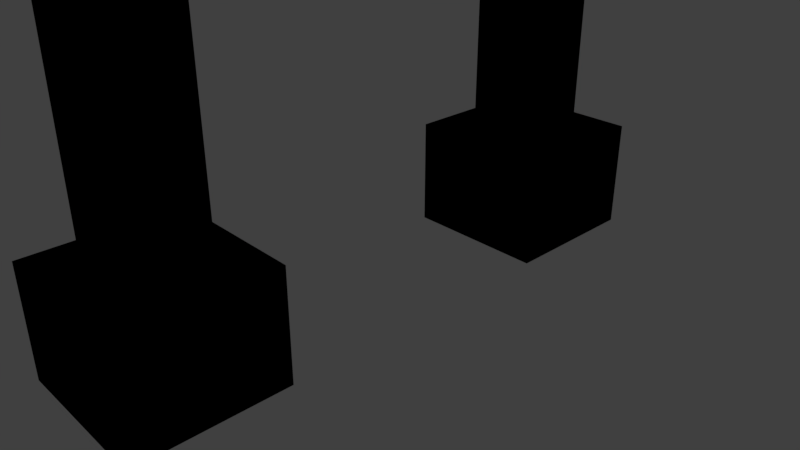 # Source: gate.blend  (saved by Blender 2.79.0; exported with 4.5.12 LTS)
import bpy
from mathutils import Matrix  # noqa: F401  (used for matrix-valued properties, if any)

bpy.ops.wm.read_factory_settings(use_empty=True)
scene = bpy.context.scene
scene.name = 'Scene'

# ---- collections
col_collection_1 = bpy.data.collections.new('Collection 1'); scene.collection.children.link(col_collection_1)

# ---- materials (node trees are filled in below, after node groups)
mat_bottom = bpy.data.materials.new('Bottom')
mat_bottom.alpha_threshold = 0.0
mat_bottom.use_transparent_shadow = False
mat_bottom.diffuse_color = (0.8, 0.01185, 0.01224, 1.0)
mat_bottom.roughness = 0.5
mat_top = bpy.data.materials.new('Top')
mat_top.alpha_threshold = 0.0
mat_top.use_transparent_shadow = False
mat_top.diffuse_color = (0.0, 0.0, 0.0, 1.0)
mat_top.roughness = 0.5

# ---- material node trees

# ---- world
world_world = bpy.data.worlds.new('World'); scene.world = world_world
world_world.color = (0.05088, 0.05088, 0.05088)
world_world.use_sun_shadow = False
world_world.sun_shadow_jitter_overblur = 0.0
world_world.cycles.sampling_method = 'MANUAL'

# ---- cameras
cam_camera = bpy.data.cameras.new('Camera')
cam_camera.clip_end = 100.0
cam_camera.lens = 35.0
cam_camera.sensor_width = 32.0
cam_camera.sensor_height = 18.0
cam_camera.ortho_scale = 7.314
cam_camera.dof.focus_distance = 0.0
cam_camera.dof.aperture_fstop = 128.0

# ---- lights
light_lamp = bpy.data.lights.new('Lamp', 'POINT')
light_lamp.transmission_factor = 0.0
light_lamp.cutoff_distance = 30.0
light_lamp.energy = 100.0
light_lamp.shadow_buffer_clip_start = 1.001
light_lamp.shadow_soft_size = 0.1
light_lamp.shadow_maximum_resolution = 0.006
light_lamp.use_absolute_resolution = True

# ---- meshes
me_cube_002 = bpy.data.meshes.new('Cube.002')
me_cube_002.from_pydata([(1.073, -0.1164, 0.8806), (0.07343, -0.1164, 0.8806), (0.07343, -1.116, 0.8806), (1.073, -1.116, 0.8806), (1.073, 4.884, 0.8806), (0.07343, 4.884, 0.8806), (0.07343, 5.884, 0.8806), (1.073, 5.884, 0.8806), (1.073, -0.1164, 5.881), (0.07343, -0.1164, 5.881), (0.07343, -1.116, 5.881), (1.073, -1.116, 5.881), (1.073, 5.884, 5.881), (0.07343, 5.884, 5.881), (0.07343, 4.884, 5.881), (1.073, 4.884, 5.881), (1.073, 5.884, 6.881), (0.07343, 5.884, 6.881), (0.07343, 4.884, 6.881), (1.073, 4.884, 6.881), (1.073, -0.1164, 6.881), (0.07343, -0.1164, 6.881), (0.07343, -1.116, 6.881), (1.073, -1.116, 6.881), (1.073, 5.884, 2.981), (0.07343, 5.884, 2.981), (0.07343, 4.884, 2.981), (1.073, 4.884, 2.981), (1.073, 5.884, 7.981), (0.07343, 5.884, 7.981), (0.07343, 4.884, 7.981), (1.073, 4.884, 7.981), (1.073, -0.1164, 2.981), (0.07343, -0.1164, 2.981), (0.07343, -1.116, 2.981), (1.073, -1.116, 2.981), (1.073, -0.1164, 7.981), (0.07343, -0.1164, 7.981), (0.07343, -1.116, 7.981), (1.073, -1.116, 7.981), (1.073, -0.1164, 7.981), (0.07343, -0.1164, 7.981), (0.07343, -1.116, 7.981), (1.073, -1.116, 7.981), (1.073, 5.884, 7.981), (0.07343, 5.884, 7.981), (0.07343, 4.884, 7.981), (1.073, 4.884, 7.981), (1.073, 5.884, 8.981), (0.07343, 5.884, 8.981), (0.07343, 4.884, 8.981), (1.073, 4.884, 8.981), (1.073, -0.1164, 8.981), (0.07343, -0.1164, 8.981), (0.07343, -1.116, 8.981), (1.073, -1.116, 8.981), (1.073, -0.1164, 8.981), (0.07343, -0.1164, 8.981), (0.07343, -1.116, 8.981), (1.073, -1.116, 8.981), (0.07342, -1.116, 8.981), (1.073, -1.116, 8.981), (0.07343, -1.116, 7.981), (1.073, -1.116, 7.981), (1.073, 2.884, 7.981), (1.073, 1.884, 7.981), (0.07343, 1.884, 7.981), (0.07343, 2.884, 7.981), (1.073, 2.884, 6.881), (1.073, 1.884, 6.881), (0.07343, 1.884, 6.881), (0.07343, 2.884, 6.881), (1.073, 6.884, 6.931), (1.073, 5.884, 6.931), (0.07343, 5.884, 6.931), (0.07343, 6.884, 6.931), (1.073, 6.884, 5.831), (1.073, 5.884, 5.831), (0.07343, 5.884, 5.831), (0.07343, 6.884, 5.831), (1.073, -1.116, 6.931), (1.073, -2.116, 6.931), (0.07343, -2.116, 6.931), (0.07343, -1.116, 6.931), (1.073, -1.116, 5.831), (1.073, -2.116, 5.831), (0.07343, -2.116, 5.831), (0.07343, -1.116, 5.831), (0.129, 6.839, 5.886), (1.129, 7.839, 6.936), (1.129, 6.839, 6.936), (0.129, 6.839, 6.936), (0.129, 7.839, 6.936), (1.129, 7.839, 5.836), (1.129, 6.839, 5.836), (0.129, 6.839, 5.836), (0.129, 7.839, 5.836), (0.07898, -2.961, 5.876), (1.079, -1.961, 6.926), (1.079, -2.961, 6.926), (0.07898, -2.961, 6.926), (0.07898, -1.961, 6.926), (1.079, -1.961, 5.826), (1.079, -2.961, 5.826), (0.07898, -2.961, 5.826), (0.07898, -1.961, 5.826), (0.07343, 1.384, 8.021), (1.073, 1.384, 8.021), (1.073, 8.384, 8.021), (0.07343, 8.384, 8.021), (1.073, 9.384, 9.021), (0.07343, 9.384, 9.021), (0.07343, 7.384, 9.021), (1.073, 7.384, 9.021), (1.073, 2.384, 9.021), (0.07343, 2.384, 9.021), (0.07343, 1.384, 9.021), (1.073, 1.384, 9.021), (1.073, 2.384, 9.021), (0.07343, 2.384, 9.021), (0.07343, 1.384, 9.021), (1.073, 1.384, 9.021), (0.07342, 1.384, 9.021), (1.073, 1.384, 9.021), (0.07343, 1.384, 8.021), (1.073, 1.384, 8.021), (1.073, 0.9392, 7.978), (0.07343, 0.9392, 7.978), (0.07343, -3.561, 8.018), (1.073, -3.561, 8.018), (1.073, 3.439, 8.018), (0.07343, 3.439, 8.018), (1.073, 3.439, 9.018), (0.07343, 3.439, 9.018), (0.07343, 2.439, 9.018), (1.073, 2.439, 9.018), (1.073, -2.561, 9.018), (0.07343, -2.561, 9.018), (0.07343, -3.561, 9.018), (1.073, -3.561, 9.018), (1.073, -2.561, 9.018), (0.07343, -2.561, 9.018), (0.07343, -4.616, 9.018), (1.073, -4.616, 9.018), (1.573, 4.384, 1.881), (1.573, 6.384, 1.881), (-0.4266, 6.384, 1.881), (-0.4266, 4.384, 1.881), (1.573, 4.384, 0.3806), (1.573, 6.384, 0.3806), (-0.4266, 6.384, 0.3806), (-0.4266, 4.384, 0.3806), (1.573, -1.616, 1.881), (1.573, 0.3836, 1.881), (-0.4266, 0.3836, 1.881), (-0.4266, -1.616, 1.881), (1.573, -1.616, 0.3806), (1.573, 0.3836, 0.3806), (-0.4266, 0.3836, 0.3806), (-0.4266, -1.616, 0.3806), (1.073, -0.1164, 0.8806), (0.07343, -0.1164, 0.8806), (0.07343, -1.116, 0.8806), (1.073, -1.116, 0.8806), (1.073, 4.884, 0.8806), (0.07343, 4.884, 0.8806), (0.07343, 5.884, 0.8806), (1.073, 5.884, 0.8806), (1.073, -0.1164, 5.881), (0.07343, -0.1164, 5.881), (0.07343, -1.116, 5.881), (1.073, -1.116, 5.881), (1.073, 5.884, 5.881), (0.07343, 5.884, 5.881), (0.07343, 4.884, 5.881), (1.073, 4.884, 5.881), (1.073, 5.884, 6.881), (0.07343, 5.884, 6.881), (0.07343, 4.884, 6.881), (1.073, 4.884, 6.881), (1.073, -0.1164, 6.881), (0.07343, -0.1164, 6.881), (0.07343, -1.116, 6.881), (1.073, -1.116, 6.881), (1.073, 5.884, 2.981), (0.07343, 5.884, 2.981), (0.07343, 4.884, 2.981), (1.073, 4.884, 2.981), (1.073, 5.884, 7.981), (0.07343, 5.884, 7.981), (0.07343, 4.884, 7.981), (1.073, 4.884, 7.981), (1.073, -0.1164, 2.981), (0.07343, -0.1164, 2.981), (0.07343, -1.116, 2.981), (1.073, -1.116, 2.981), (1.073, -0.1164, 7.981), (0.07343, -0.1164, 7.981), (0.07343, -1.116, 7.981), (1.073, -1.116, 7.981), (1.073, -0.1164, 7.981), (0.07343, -0.1164, 7.981), (0.07343, -1.116, 7.981), (1.073, -1.116, 7.981), (1.073, 5.884, 7.981), (0.07343, 5.884, 7.981), (0.07343, 4.884, 7.981), (1.073, 4.884, 7.981), (1.073, 5.884, 8.981), (0.07343, 5.884, 8.981), (0.07343, 4.884, 8.981), (1.073, 4.884, 8.981), (1.073, -0.1164, 8.981), (0.07343, -0.1164, 8.981), (0.07343, -1.116, 8.981), (1.073, -1.116, 8.981), (1.073, -0.1164, 8.981), (0.07343, -0.1164, 8.981), (0.07343, -1.116, 8.981), (1.073, -1.116, 8.981), (0.07342, -1.116, 8.981), (1.073, -1.116, 8.981), (0.07343, -1.116, 7.981), (1.073, -1.116, 7.981), (1.073, 2.884, 7.981), (1.073, 1.884, 7.981), (0.07343, 1.884, 7.981), (0.07343, 2.884, 7.981), (1.073, 2.884, 6.881), (1.073, 1.884, 6.881), (0.07343, 1.884, 6.881), (0.07343, 2.884, 6.881), (1.073, 6.884, 6.931), (1.073, 5.884, 6.931), (0.07343, 5.884, 6.931), (0.07343, 6.884, 6.931), (1.073, 6.884, 5.831), (1.073, 5.884, 5.831), (0.07343, 5.884, 5.831), (0.07343, 6.884, 5.831), (1.073, -1.116, 6.931), (1.073, -2.116, 6.931), (0.07343, -2.116, 6.931), (0.07343, -1.116, 6.931), (1.073, -1.116, 5.831), (1.073, -2.116, 5.831), (0.07343, -2.116, 5.831), (0.07343, -1.116, 5.831), (0.129, 6.839, 5.886), (1.129, 7.839, 6.936), (1.129, 6.839, 6.936), (0.129, 6.839, 6.936), (0.129, 7.839, 6.936), (1.129, 7.839, 5.836), (1.129, 6.839, 5.836), (0.129, 6.839, 5.836), (0.129, 7.839, 5.836), (0.07898, -2.961, 5.876), (1.079, -1.961, 6.926), (1.079, -2.961, 6.926), (0.07898, -2.961, 6.926), (0.07898, -1.961, 6.926), (1.079, -1.961, 5.826), (1.079, -2.961, 5.826), (0.07898, -2.961, 5.826), (0.07898, -1.961, 5.826), (0.07343, 1.384, 8.021), (1.073, 1.384, 8.021), (1.073, 8.384, 8.021), (0.07343, 8.384, 8.021), (1.073, 9.384, 9.021), (0.07343, 9.384, 9.021), (0.07343, 7.384, 9.021), (1.073, 7.384, 9.021), (1.073, 2.384, 9.021), (0.07343, 2.384, 9.021), (0.07343, 1.384, 9.021), (1.073, 1.384, 9.021), (1.073, 2.384, 9.021), (0.07343, 2.384, 9.021), (0.07343, 1.384, 9.021), (1.073, 1.384, 9.021), (0.07342, 1.384, 9.021), (1.073, 1.384, 9.021), (0.07343, 1.384, 8.021), (1.073, 1.384, 8.021), (1.073, 0.9392, 7.978), (0.07343, 0.9392, 7.978), (0.07343, -3.561, 8.018), (1.073, -3.561, 8.018), (1.073, 3.439, 8.018), (0.07343, 3.439, 8.018), (1.073, 3.439, 9.018), (0.07343, 3.439, 9.018), (0.07343, 2.439, 9.018), (1.073, 2.439, 9.018), (1.073, -2.561, 9.018), (0.07343, -2.561, 9.018), (0.07343, -3.561, 9.018), (1.073, -3.561, 9.018), (1.073, -2.561, 9.018), (0.07343, -2.561, 9.018), (0.07343, -4.616, 9.018), (1.073, -4.616, 9.018), (1.573, 4.384, 1.881), (1.573, 6.384, 1.881), (-0.4266, 6.384, 1.881), (-0.4266, 4.384, 1.881), (1.573, 4.384, 0.3806), (1.573, 6.384, 0.3806), (-0.4266, 6.384, 0.3806), (-0.4266, 4.384, 0.3806), (1.573, -1.616, 1.881), (1.573, 0.3836, 1.881), (-0.4266, 0.3836, 1.881), (-0.4266, -1.616, 1.881), (1.573, -1.616, 0.3806), (1.573, 0.3836, 0.3806), (-0.4266, 0.3836, 0.3806), (-0.4266, -1.616, 0.3806), (0.07343, -5.616, 9.881), (1.073, -5.616, 9.881), (1.073, 10.38, 9.881), (0.07343, 10.38, 9.881), (0.07343, -5.616, 9.881), (1.073, -5.616, 9.881), (1.073, 10.38, 9.881), (0.07343, 10.38, 9.881), (1.073, 9.384, 9.021), (1.073, -4.616, 9.018), (1.073, -5.616, 9.881), (1.073, 10.38, 9.881), (0.07343, -4.616, 9.018), (0.07343, -5.616, 9.881), (1.073, -4.616, 9.018), (1.073, -5.616, 9.881), (0.07343, 9.384, 9.021), (0.07343, 10.38, 9.881), (0.07343, -4.616, 9.018), (0.07343, -5.616, 9.881), (1.073, 9.384, 9.021), (1.073, 10.38, 9.881), (0.07343, 9.384, 9.021), (0.07343, 10.38, 9.881), (0.07343, 9.384, 9.021), (0.07343, 10.38, 9.881), (0.07343, -4.616, 9.018), (0.07343, -5.616, 9.881)], [(253, 249), (249, 250), (250, 254), (254, 253), (249, 252), (252, 256), (256, 253), (250, 251), (251, 255), (252, 251), (256, 255), (248, 254), (248, 256), (258, 259), (259, 263), (263, 262), (259, 260), (260, 264), (261, 260), (265, 264), (257, 263), (257, 265), (263, 264), (304, 308), (309, 305), (311, 307), (306, 310), (312, 316), (317, 313), (319, 315), (314, 318), (330, 331), (328, 329), (339, 338), (337, 339), (338, 336), (347, 346), (344, 345), (345, 347), (346, 344)], [(10, 2, 3, 11), (8, 11, 3, 0), (12, 13, 14, 15), (8, 9, 10, 11), (0, 3, 2, 1), (7, 4, 5, 6), (9, 8, 0, 1), (10, 9, 1, 2), (7, 12, 15, 4), (5, 4, 15, 14), (6, 13, 12, 7), (5, 14, 13, 6), (16, 17, 18, 19), (20, 21, 22, 23), (13, 10, 22, 17), (11, 23, 22, 10), (11, 12, 16, 23), (16, 12, 13, 17), (15, 8, 9, 14), (18, 21, 20, 19), (30, 26, 27, 31), (28, 31, 27, 24), (29, 28, 24, 25), (30, 29, 25, 26), (38, 34, 35, 39), (36, 39, 35, 32), (37, 36, 32, 33), (38, 37, 33, 34), (44, 45, 46, 47), (48, 49, 50, 51), (45, 42, 54, 49), (43, 44, 48, 55), (48, 44, 45, 49), (47, 40, 41, 46), (50, 53, 52, 51), (56, 57, 58, 59), (61, 63, 62, 60), (68, 64, 65, 69), (64, 68, 71, 67), (69, 65, 66, 70), (71, 70, 66, 67), (76, 72, 73, 77), (72, 76, 79, 75), (77, 73, 74, 78), (79, 78, 74, 75), (84, 80, 81, 85), (80, 84, 87, 83), (85, 81, 82, 86), (87, 86, 82, 83), (73, 72, 75, 74), (81, 80, 22, 82), (76, 77, 13, 79), (11, 10, 86, 85), (93, 89, 90, 94), (89, 93, 96, 92), (96, 95, 91, 92), (90, 89, 92, 91), (93, 94, 88, 96), (102, 98, 99, 103), (98, 102, 105, 101), (105, 104, 100, 101), (99, 98, 101, 100), (102, 103, 97, 105), (110, 111, 112, 113), (109, 106, 116, 111), (107, 108, 110, 117), (110, 108, 109, 111), (112, 115, 114, 113), (118, 119, 120, 121), (123, 125, 124, 122), (108, 44, 45, 109), (132, 133, 134, 135), (131, 128, 138, 133), (129, 130, 132, 139), (132, 130, 131, 133), (134, 137, 136, 135), (140, 141, 142, 143), (130, 126, 127, 131), (129, 143, 142, 128), (128, 142, 138), (139, 143, 129), (63, 129, 128, 62), (103, 99, 100, 104), (145, 144, 148, 149), (144, 147, 151, 148), (147, 146, 150, 151), (149, 150, 146, 145), (145, 146, 147, 144), (148, 151, 150, 149), (153, 152, 156, 157), (152, 155, 159, 156), (155, 154, 158, 159), (157, 158, 154, 153), (153, 154, 155, 152), (156, 159, 158, 157), (170, 171, 163, 162), (168, 160, 163, 171), (172, 175, 174, 173), (168, 171, 170, 169), (160, 161, 162, 163), (167, 166, 165, 164), (169, 161, 160, 168), (170, 162, 161, 169), (167, 164, 175, 172), (165, 174, 175, 164), (166, 167, 172, 173), (165, 166, 173, 174), (176, 179, 178, 177), (180, 183, 182, 181), (173, 177, 182, 170), (171, 170, 182, 183), (171, 183, 176, 172), (176, 177, 173, 172), (175, 174, 169, 168), (178, 179, 180, 181), (190, 191, 187, 186), (188, 184, 187, 191), (189, 185, 184, 188), (190, 186, 185, 189), (198, 199, 195, 194), (196, 192, 195, 199), (197, 193, 192, 196), (198, 194, 193, 197), (204, 207, 206, 205), (208, 211, 210, 209), (205, 209, 214, 202), (203, 215, 208, 204), (208, 209, 205, 204), (207, 206, 201, 200), (210, 211, 212, 213), (216, 219, 218, 217), (221, 220, 222, 223), (228, 229, 225, 224), (224, 227, 231, 228), (229, 230, 226, 225), (231, 227, 226, 230), (236, 237, 233, 232), (232, 235, 239, 236), (237, 238, 234, 233), (239, 235, 234, 238), (244, 245, 241, 240), (240, 243, 247, 244), (245, 246, 242, 241), (247, 243, 242, 246), (233, 234, 235, 232), (241, 242, 182, 240), (236, 239, 173, 237), (171, 245, 246, 170), (258, 261, 265, 262), (270, 273, 272, 271), (269, 271, 276, 266), (267, 277, 270, 268), (270, 271, 269, 268), (272, 273, 274, 275), (278, 281, 280, 279), (283, 282, 284, 285), (268, 269, 205, 204), (292, 295, 294, 293), (291, 293, 298, 288), (289, 299, 292, 290), (292, 293, 291, 290), (294, 295, 296, 297), (300, 303, 302, 301), (290, 291, 287, 286), (289, 288, 302, 303), (288, 298, 302), (299, 289, 303), (223, 222, 288, 289), (305, 304, 307, 306), (308, 309, 310, 311), (313, 312, 315, 314), (316, 317, 318, 319), (320, 323, 322, 321), (324, 325, 326, 327), (325, 303, 270, 326), (302, 324, 330, 329), (332, 334, 335, 333), (327, 271, 332, 333), (331, 337, 336, 328), (341, 340, 342, 343)])
me_cube_002.polygons.foreach_set('material_index', [0, 0, 0, 0, 0, 0, 0, 0, 0, 0, 0, 0, 0, 0, 0, 0, 0, 0, 0, 0, 0, 0, 0, 0, 0, 0, 0, 0, 0, 0, 0, 0, 0, 0, 0, 0, 0, 0, 0, 0, 0, 0, 0, 0, 0, 0, 0, 0, 0, 0, 0, 0, 0, 1, 1, 1, 1, 1, 1, 0, 1, 1, 1, 0, 0, 0, 0, 0, 0, 0, 0, 0, 0, 0, 0, 0, 0, 0, 0, 0, 0, 0, 1, 1, 1, 1, 1, 0, 0, 1, 1, 1, 1, 0, 0, 0, 0, 0, 0, 0, 0, 0, 0, 0, 0, 0, 0, 0, 0, 0, 0, 0, 0, 0, 0, 0, 0, 0, 0, 0, 0, 0, 0, 0, 0, 0, 0, 0, 0, 0, 0, 0, 0, 0, 0, 0, 0, 0, 0, 0, 0, 0, 0, 0, 0, 0, 0, 0, 0, 0, 0, 0, 0, 0, 0, 0, 0, 0, 0, 0, 0, 0, 0, 0, 0, 0, 0, 0, 0, 1, 0, 1, 0, 1, 1, 0, 1, 1, 0, 1])
me_cube_002.materials.append(mat_bottom)
me_cube_002.materials.append(mat_top)
me_cube_002.use_remesh_preserve_volume = False
me_cube_002.use_remesh_preserve_attributes = False
me_cube_002.use_mirror_vertex_groups = False
me_cube_002.update()

# ---- objects
ob_cube = bpy.data.objects.new('Cube', me_cube_002)
ob_lamp = bpy.data.objects.new('Lamp', light_lamp)
ob_camera = bpy.data.objects.new('Camera', cam_camera)

# ---- transforms, parenting, visibility, modifiers, constraints
ob_cube.location = (-0.5734, -2.384, -0.8806)
ob_cube.lineart.crease_threshold = 0.0
ob_lamp.location = (4.076, 1.005, 5.904)
ob_lamp.rotation_euler = (0.6503, 0.05522, 1.866)
ob_lamp.lock_rotations_4d = False
ob_lamp.empty_display_type = 'ARROWS'
ob_lamp.color = (0.0, 0.0, 0.0, 0.0)
ob_lamp.lineart.crease_threshold = 0.0
ob_camera.location = (7.481, -6.508, 5.344)
ob_camera.rotation_euler = (1.109, 0.0, 0.8149)
ob_camera.lock_rotations_4d = False
ob_camera.empty_display_type = 'ARROWS'
ob_camera.color = (0.0, 0.0, 0.0, 0.0)
ob_camera.display_type = 'WIRE'
ob_camera.lineart.crease_threshold = 0.0

# ---- collection membership
col_collection_1.objects.link(ob_cube)
col_collection_1.objects.link(ob_lamp)
col_collection_1.objects.link(ob_camera)

# ---- scene / render settings (as saved in the file)
scene.camera = ob_camera
scene.frame_start = 1; scene.frame_end = 250; scene.frame_set(1)
scene.render.engine = 'BLENDER_EEVEE_NEXT'
scene.render.resolution_percentage = 50
scene.render.dither_intensity = 0.0
scene.cycles.use_denoising = False
scene.cycles.samples = 128
scene.cycles.sampling_pattern = 'TABULATED_SOBOL'
scene.cycles.use_adaptive_sampling = False
scene.cycles.use_light_tree = False
scene.cycles.blur_glossy = 0.0
scene.cycles.sample_clamp_indirect = 0.0
scene.view_settings.view_transform = 'Standard'
bpy.context.view_layer.update()
